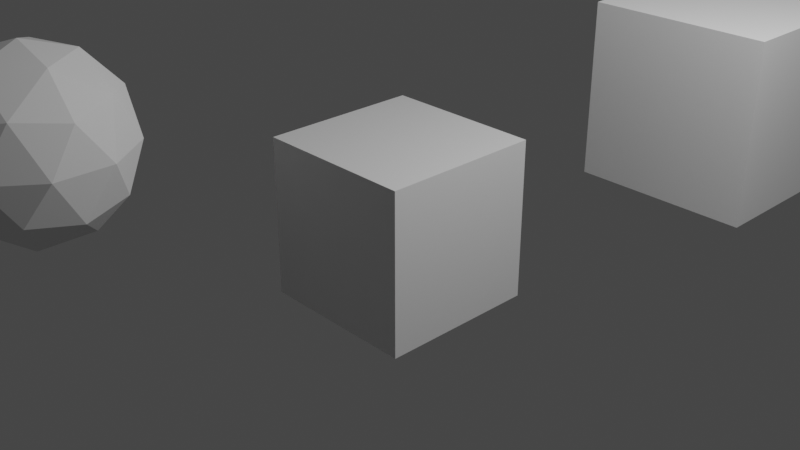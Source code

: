 # Source: Character_Creator_for_Video_Games_Design_take1.blend  (saved by Blender 3.5.10; exported with 4.5.12 LTS)
import bpy
from mathutils import Matrix  # noqa: F401  (used for matrix-valued properties, if any)

bpy.ops.wm.read_factory_settings(use_empty=True)
scene = bpy.context.scene
scene.name = 'Scene'

# ---- collections
col_collection = bpy.data.collections.new('Collection'); scene.collection.children.link(col_collection)

# ---- materials (node trees are filled in below, after node groups)
mat_material = bpy.data.materials.new('Material')
mat_material.alpha_threshold = 0.0
mat_material.use_transparent_shadow = False
mat_material.roughness = 0.5
mat_material.line_color = (0.0, 0.0, 0.0, 1.0)

# ---- material node trees
mat_material.use_nodes = True; mat_material.node_tree.nodes.clear()
_N = mat_material.node_tree.nodes; _L = mat_material.node_tree.links
n0 = _N.new('ShaderNodeOutputMaterial'); n0.name = 'Material Output'; n0.location = (300, 300)
n1 = _N.new('ShaderNodeBsdfPrincipled'); n1.name = 'Principled BSDF'; n1.location = (10, 300)
n1.distribution = 'GGX'
n1.subsurface_method = 'RANDOM_WALK_SKIN'
n1.inputs[3].default_value = 1.45
n1.inputs[27].default_value = (0.0, 0.0, 0.0, 1.0)
n1.inputs[28].default_value = 1.0
_L.new(n1.outputs[0], n0.inputs[0])
n0.is_active_output = True

# ---- world
world_world = bpy.data.worlds.new('World'); scene.world = world_world
world_world.use_nodes = True; world_world.node_tree.nodes.clear()
_N = world_world.node_tree.nodes; _L = world_world.node_tree.links
n0 = _N.new('ShaderNodeOutputWorld'); n0.name = 'World Output'; n0.location = (300, 300)
n1 = _N.new('ShaderNodeBackground'); n1.name = 'Background'; n1.location = (10, 300)
n1.inputs[0].default_value = (0.05088, 0.05088, 0.05088, 1.0)
_L.new(n1.outputs[0], n0.inputs[0])
n0.is_active_output = True
world_world.color = (0.05088, 0.05088, 0.05088)
world_world.use_sun_shadow = False
world_world.sun_shadow_jitter_overblur = 0.0

# ---- cameras
cam_camera = bpy.data.cameras.new('Camera')
cam_camera.clip_end = 100.0
cam_camera.ortho_scale = 7.314

# ---- lights
light_light = bpy.data.lights.new('Light', 'POINT')
light_light.transmission_factor = 0.0
light_light.energy = 1000.0
light_light.shadow_soft_size = 0.1
light_light.shadow_maximum_resolution = 0.006
light_light.use_absolute_resolution = True

# ---- meshes
me_cube = bpy.data.meshes.new('Cube')
me_cube.from_pydata([(1.0, 1.0, 1.0), (1.0, 1.0, -1.0), (1.0, -1.0, 1.0), (1.0, -1.0, -1.0), (-1.0, 1.0, 1.0), (-1.0, 1.0, -1.0), (-1.0, -1.0, 1.0), (-1.0, -1.0, -1.0)], [], [(0, 4, 6, 2), (3, 2, 6, 7), (7, 6, 4, 5), (5, 1, 3, 7), (1, 0, 2, 3), (5, 4, 0, 1)])
_uv = me_cube.uv_layers.new(name='UVMap')
_uv.uv.foreach_set('vector', [0.625, 0.5, 0.875, 0.5, 0.875, 0.75, 0.625, 0.75, 0.375, 0.75, 0.625, 0.75, 0.625, 1.0, 0.375, 1.0, 0.375, 0.0, 0.625, 0.0, 0.625, 0.25, 0.375, 0.25, 0.125, 0.5, 0.375, 0.5, 0.375, 0.75, 0.125, 0.75, 0.375, 0.5, 0.625, 0.5, 0.625, 0.75, 0.375, 0.75, 0.375, 0.25, 0.625, 0.25, 0.625, 0.5, 0.375, 0.5])
me_cube.materials.append(mat_material)
me_cube.use_mirror_vertex_groups = False
me_cube.update()
me_cube_001 = bpy.data.meshes.new('Cube.001')
me_cube_001.from_pydata([(-1.0, -1.0, -1.0), (-1.0, -1.0, 1.0), (-1.0, 1.0, -1.0), (-1.0, 1.0, 1.0), (1.0, -1.0, -1.0), (1.0, -1.0, 1.0), (1.0, 1.0, -1.0), (1.0, 1.0, 1.0)], [], [(0, 1, 3, 2), (2, 3, 7, 6), (6, 7, 5, 4), (4, 5, 1, 0), (2, 6, 4, 0), (7, 3, 1, 5)])
_uv = me_cube_001.uv_layers.new(name='UVMap')
_uv.uv.foreach_set('vector', [0.375, 0.0, 0.625, 0.0, 0.625, 0.25, 0.375, 0.25, 0.375, 0.25, 0.625, 0.25, 0.625, 0.5, 0.375, 0.5, 0.375, 0.5, 0.625, 0.5, 0.625, 0.75, 0.375, 0.75, 0.375, 0.75, 0.625, 0.75, 0.625, 1.0, 0.375, 1.0, 0.125, 0.5, 0.375, 0.5, 0.375, 0.75, 0.125, 0.75, 0.625, 0.5, 0.875, 0.5, 0.875, 0.75, 0.625, 0.75])
me_cube_001.update()
me_icosphere = bpy.data.meshes.new('Icosphere')
me_icosphere.from_pydata([(0.0, 0.0, -1.0), (0.7236, -0.5257, -0.4472), (-0.2764, -0.8506, -0.4472), (-0.8944, 0.0, -0.4472), (-0.2764, 0.8506, -0.4472), (0.7236, 0.5257, -0.4472), (0.2764, -0.8506, 0.4472), (-0.7236, -0.5257, 0.4472), (-0.7236, 0.5257, 0.4472), (0.2764, 0.8506, 0.4472), (0.8944, 0.0, 0.4472), (0.0, 0.0, 1.0), (-0.1625, -0.5, -0.8507), (0.4253, -0.309, -0.8507), (0.2629, -0.809, -0.5257), (0.8506, 0.0, -0.5257), (0.4253, 0.309, -0.8507), (-0.5257, 0.0, -0.8507), (-0.6882, -0.5, -0.5257), (-0.1625, 0.5, -0.8507), (-0.6882, 0.5, -0.5257), (0.2629, 0.809, -0.5257), (0.9511, -0.309, 0.0), (0.9511, 0.309, 0.0), (0.0, -1.0, 0.0), (0.5878, -0.809, 0.0), (-0.9511, -0.309, 0.0), (-0.5878, -0.809, 0.0), (-0.5878, 0.809, 0.0), (-0.9511, 0.309, 0.0), (0.5878, 0.809, 0.0), (0.0, 1.0, 0.0), (0.6882, -0.5, 0.5257), (-0.2629, -0.809, 0.5257), (-0.8506, 0.0, 0.5257), (-0.2629, 0.809, 0.5257), (0.6882, 0.5, 0.5257), (0.1625, -0.5, 0.8507), (0.5257, 0.0, 0.8507), (-0.4253, -0.309, 0.8507), (-0.4253, 0.309, 0.8507), (0.1625, 0.5, 0.8507)], [], [(0, 13, 12), (1, 13, 15), (0, 12, 17), (0, 17, 19), (0, 19, 16), (1, 15, 22), (2, 14, 24), (3, 18, 26), (4, 20, 28), (5, 21, 30), (1, 22, 25), (2, 24, 27), (3, 26, 29), (4, 28, 31), (5, 30, 23), (6, 32, 37), (7, 33, 39), (8, 34, 40), (9, 35, 41), (10, 36, 38), (38, 41, 11), (38, 36, 41), (36, 9, 41), (41, 40, 11), (41, 35, 40), (35, 8, 40), (40, 39, 11), (40, 34, 39), (34, 7, 39), (39, 37, 11), (39, 33, 37), (33, 6, 37), (37, 38, 11), (37, 32, 38), (32, 10, 38), (23, 36, 10), (23, 30, 36), (30, 9, 36), (31, 35, 9), (31, 28, 35), (28, 8, 35), (29, 34, 8), (29, 26, 34), (26, 7, 34), (27, 33, 7), (27, 24, 33), (24, 6, 33), (25, 32, 6), (25, 22, 32), (22, 10, 32), (30, 31, 9), (30, 21, 31), (21, 4, 31), (28, 29, 8), (28, 20, 29), (20, 3, 29), (26, 27, 7), (26, 18, 27), (18, 2, 27), (24, 25, 6), (24, 14, 25), (14, 1, 25), (22, 23, 10), (22, 15, 23), (15, 5, 23), (16, 21, 5), (16, 19, 21), (19, 4, 21), (19, 20, 4), (19, 17, 20), (17, 3, 20), (17, 18, 3), (17, 12, 18), (12, 2, 18), (15, 16, 5), (15, 13, 16), (13, 0, 16), (12, 14, 2), (12, 13, 14), (13, 1, 14)])
_uv = me_icosphere.uv_layers.new(name='UVMap')
_uv.uv.foreach_set('vector', [0.1818, 0.0, 0.2273, 0.07873, 0.1364, 0.07873, 0.2727, 0.1575, 0.3182, 0.07873, 0.3636, 0.1575, 0.9091, 0.0, 0.9545, 0.07873, 0.8636, 0.07873, 0.7273, 0.0, 0.7727, 0.07873, 0.6818, 0.07873, 0.5455, 0.0, 0.5909, 0.07873, 0.5, 0.07873, 0.2727, 0.1575, 0.3636, 0.1575, 0.3182, 0.2362, 0.09091, 0.1575, 0.1818, 0.1575, 0.1364, 0.2362, 0.8182, 0.1575, 0.9091, 0.1575, 0.8636, 0.2362, 0.6364, 0.1575, 0.7273, 0.1575, 0.6818, 0.2362, 0.4545, 0.1575, 0.5455, 0.1575, 0.5, 0.2362, 0.2727, 0.1575, 0.3182, 0.2362, 0.2273, 0.2362, 0.09091, 0.1575, 0.1364, 0.2362, 0.04546, 0.2362, 0.8182, 0.1575, 0.8636, 0.2362, 0.7727, 0.2362, 0.6364, 0.1575, 0.6818, 0.2362, 0.5909, 0.2362, 0.4545, 0.1575, 0.5, 0.2362, 0.4091, 0.2362, 0.1818, 0.3149, 0.2727, 0.3149, 0.2273, 0.3937, 0.0, 0.3149, 0.09091, 0.3149, 0.04546, 0.3937, 0.7273, 0.3149, 0.8182, 0.3149, 0.7727, 0.3937, 0.5455, 0.3149, 0.6364, 0.3149, 0.5909, 0.3937, 0.3636, 0.3149, 0.4545, 0.3149, 0.4091, 0.3937, 0.4091, 0.3937, 0.5, 0.3937, 0.4545, 0.4724, 0.4091, 0.3937, 0.4545, 0.3149, 0.5, 0.3937, 0.4545, 0.3149, 0.5455, 0.3149, 0.5, 0.3937, 0.5909, 0.3937, 0.6818, 0.3937, 0.6364, 0.4724, 0.5909, 0.3937, 0.6364, 0.3149, 0.6818, 0.3937, 0.6364, 0.3149, 0.7273, 0.3149, 0.6818, 0.3937, 0.7727, 0.3937, 0.8636, 0.3937, 0.8182, 0.4724, 0.7727, 0.3937, 0.8182, 0.3149, 0.8636, 0.3937, 0.8182, 0.3149, 0.9091, 0.3149, 0.8636, 0.3937, 0.04546, 0.3937, 0.1364, 0.3937, 0.09091, 0.4724, 0.04546, 0.3937, 0.09091, 0.3149, 0.1364, 0.3937, 0.09091, 0.3149, 0.1818, 0.3149, 0.1364, 0.3937, 0.2273, 0.3937, 0.3182, 0.3937, 0.2727, 0.4724, 0.2273, 0.3937, 0.2727, 0.3149, 0.3182, 0.3937, 0.2727, 0.3149, 0.3636, 0.3149, 0.3182, 0.3937, 0.4091, 0.2362, 0.4545, 0.3149, 0.3636, 0.3149, 0.4091, 0.2362, 0.5, 0.2362, 0.4545, 0.3149, 0.5, 0.2362, 0.5455, 0.3149, 0.4545, 0.3149, 0.5909, 0.2362, 0.6364, 0.3149, 0.5455, 0.3149, 0.5909, 0.2362, 0.6818, 0.2362, 0.6364, 0.3149, 0.6818, 0.2362, 0.7273, 0.3149, 0.6364, 0.3149, 0.7727, 0.2362, 0.8182, 0.3149, 0.7273, 0.3149, 0.7727, 0.2362, 0.8636, 0.2362, 0.8182, 0.3149, 0.8636, 0.2362, 0.9091, 0.3149, 0.8182, 0.3149, 0.04546, 0.2362, 0.09091, 0.3149, 0.0, 0.3149, 0.04546, 0.2362, 0.1364, 0.2362, 0.09091, 0.3149, 0.1364, 0.2362, 0.1818, 0.3149, 0.09091, 0.3149, 0.2273, 0.2362, 0.2727, 0.3149, 0.1818, 0.3149, 0.2273, 0.2362, 0.3182, 0.2362, 0.2727, 0.3149, 0.3182, 0.2362, 0.3636, 0.3149, 0.2727, 0.3149, 0.5, 0.2362, 0.5909, 0.2362, 0.5455, 0.3149, 0.5, 0.2362, 0.5455, 0.1575, 0.5909, 0.2362, 0.5455, 0.1575, 0.6364, 0.1575, 0.5909, 0.2362, 0.6818, 0.2362, 0.7727, 0.2362, 0.7273, 0.3149, 0.6818, 0.2362, 0.7273, 0.1575, 0.7727, 0.2362, 0.7273, 0.1575, 0.8182, 0.1575, 0.7727, 0.2362, 0.8636, 0.2362, 0.9545, 0.2362, 0.9091, 0.3149, 0.8636, 0.2362, 0.9091, 0.1575, 0.9545, 0.2362, 0.9091, 0.1575, 1.0, 0.1575, 0.9545, 0.2362, 0.1364, 0.2362, 0.2273, 0.2362, 0.1818, 0.3149, 0.1364, 0.2362, 0.1818, 0.1575, 0.2273, 0.2362, 0.1818, 0.1575, 0.2727, 0.1575, 0.2273, 0.2362, 0.3182, 0.2362, 0.4091, 0.2362, 0.3636, 0.3149, 0.3182, 0.2362, 0.3636, 0.1575, 0.4091, 0.2362, 0.3636, 0.1575, 0.4545, 0.1575, 0.4091, 0.2362, 0.5, 0.07873, 0.5455, 0.1575, 0.4545, 0.1575, 0.5, 0.07873, 0.5909, 0.07873, 0.5455, 0.1575, 0.5909, 0.07873, 0.6364, 0.1575, 0.5455, 0.1575, 0.6818, 0.07873, 0.7273, 0.1575, 0.6364, 0.1575, 0.6818, 0.07873, 0.7727, 0.07873, 0.7273, 0.1575, 0.7727, 0.07873, 0.8182, 0.1575, 0.7273, 0.1575, 0.8636, 0.07873, 0.9091, 0.1575, 0.8182, 0.1575, 0.8636, 0.07873, 0.9545, 0.07873, 0.9091, 0.1575, 0.9545, 0.07873, 1.0, 0.1575, 0.9091, 0.1575, 0.3636, 0.1575, 0.4091, 0.07873, 0.4545, 0.1575, 0.3636, 0.1575, 0.3182, 0.07873, 0.4091, 0.07873, 0.3182, 0.07873, 0.3636, 0.0, 0.4091, 0.07873, 0.1364, 0.07873, 0.1818, 0.1575, 0.09091, 0.1575, 0.1364, 0.07873, 0.2273, 0.07873, 0.1818, 0.1575, 0.2273, 0.07873, 0.2727, 0.1575, 0.1818, 0.1575])
me_icosphere.update()

# ---- objects
ob_cube = bpy.data.objects.new('Cube', me_cube)
ob_light = bpy.data.objects.new('Light', light_light)
ob_camera = bpy.data.objects.new('Camera', cam_camera)
ob_cube_001 = bpy.data.objects.new('Cube.001', me_cube_001)
ob_icosphere = bpy.data.objects.new('Icosphere', me_icosphere)

# ---- transforms, parenting, visibility, modifiers, constraints
ob_cube.location = (0.0, 0.0, 0.0)
ob_cube.scale = (0.8746, 0.8746, 0.8746)
ob_cube.lock_rotations_4d = False
ob_cube.empty_display_type = 'ARROWS'
ob_cube.lineart.crease_threshold = 0.0
ob_light.location = (4.076, 1.005, 5.904)
ob_light.rotation_euler = (0.6503, 0.05522, 1.866)
ob_light.lock_rotations_4d = False
ob_light.empty_display_type = 'ARROWS'
ob_light.color = (0.0, 0.0, 0.0, 0.0)
ob_light.lineart.crease_threshold = 0.0
ob_camera.location = (7.359, -6.926, 4.958)
ob_camera.rotation_euler = (1.109, 0.0, 0.8149)
ob_camera.lock_rotations_4d = False
ob_camera.empty_display_type = 'ARROWS'
ob_camera.color = (0.0, 0.0, 0.0, 0.0)
ob_camera.display_type = 'WIRE'
ob_camera.lineart.crease_threshold = 0.0
ob_cube_001.location = (1.229, 3.733, 0.7704)
ob_icosphere.location = (-1.857, -2.876, 1.077)

# ---- collection membership
col_collection.objects.link(ob_cube)
col_collection.objects.link(ob_light)
col_collection.objects.link(ob_camera)
col_collection.objects.link(ob_cube_001)
col_collection.objects.link(ob_icosphere)

# ---- scene / render settings (as saved in the file)
scene.camera = ob_camera
scene.frame_start = 1; scene.frame_end = 250; scene.frame_set(1)
scene.render.engine = 'BLENDER_EEVEE_NEXT'
scene.cycles.sampling_pattern = 'TABULATED_SOBOL'
scene.view_settings.view_transform = 'Filmic'
bpy.context.view_layer.update()
